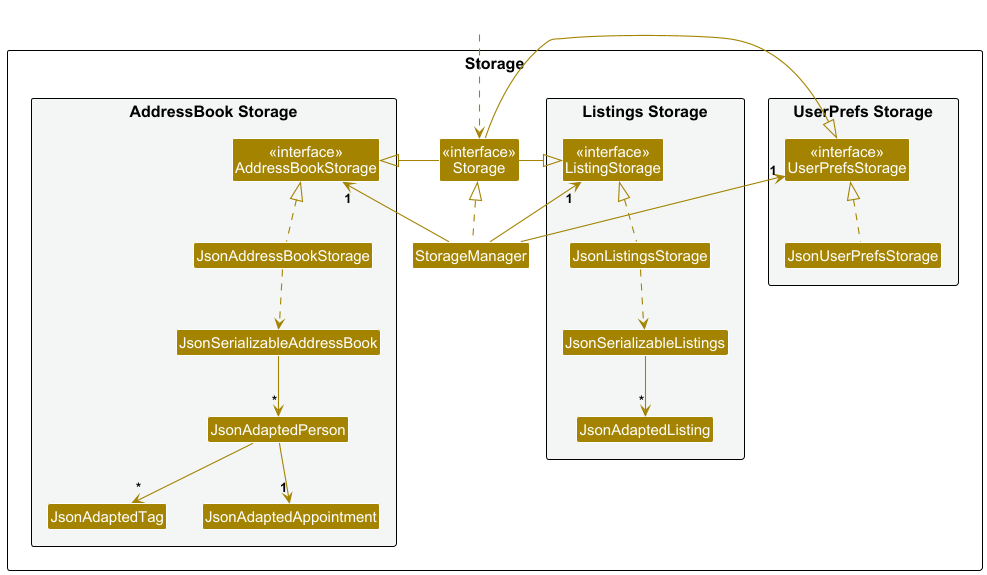

The diagram above was rendered by PlantUML. Its source (embedded in the PNG):
@startuml
!include style.puml
skinparam arrowThickness 1.1
skinparam arrowColor STORAGE_COLOR
skinparam classBackgroundColor STORAGE_COLOR

package Storage as StoragePackage {

package "UserPrefs Storage" #F4F6F6{
Class "<<interface>>\nUserPrefsStorage" as UserPrefsStorage
Class JsonUserPrefsStorage
}

Class "<<interface>>\nStorage" as Storage
Class StorageManager

package "Listings Storage" #F4F6F6{
Class "<<interface>>\nListingStorage" as ListingsStorage
Class JsonListingsStorage
Class JsonSerializableListings
Class JsonAdaptedListing
}

package "AddressBook Storage" #F4F6F6{
Class "<<interface>>\nAddressBookStorage" as AddressBookStorage
Class JsonAddressBookStorage
Class JsonSerializableAddressBook
Class JsonAdaptedPerson
Class JsonAdaptedTag
Class JsonAdaptedAppointment
}

}

Class HiddenOutside #FFFFFF
HiddenOutside ..> Storage

StorageManager .up.|> Storage
StorageManager -up-> "1" UserPrefsStorage
StorageManager -up-> "1" AddressBookStorage
StorageManager -up-> "1" ListingsStorage

Storage -left-|> UserPrefsStorage
Storage -right-|> AddressBookStorage
Storage -left-|> ListingsStorage

JsonUserPrefsStorage .up.|> UserPrefsStorage
JsonListingsStorage .up.|> ListingsStorage
JsonListingsStorage ..> JsonSerializableListings
JsonSerializableListings --> "*" JsonAdaptedListing
JsonAddressBookStorage .up.|> AddressBookStorage
JsonAddressBookStorage ..> JsonSerializableAddressBook
JsonSerializableAddressBook --> "*" JsonAdaptedPerson
JsonAdaptedPerson --> "1" JsonAdaptedAppointment
JsonAdaptedPerson --> "*" JsonAdaptedTag

@enduml